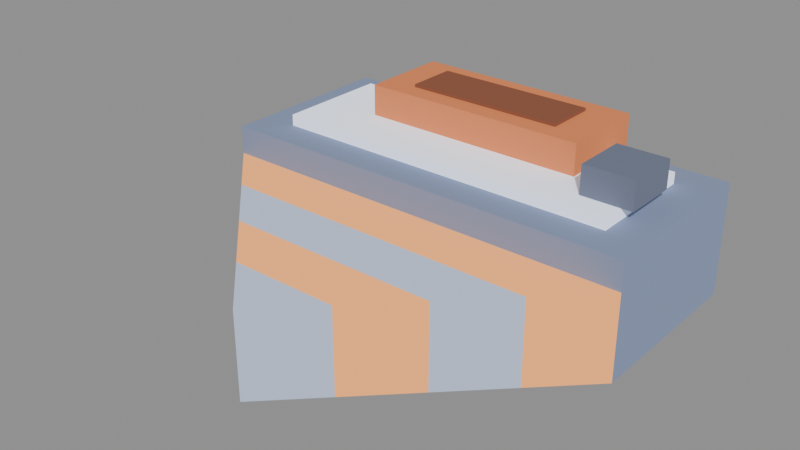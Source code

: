 # Source: s2-miner-paused-00.blend  (saved by Blender 5.2.44; exported with 4.5.12 LTS)
import bpy
from mathutils import Matrix  # noqa: F401  (used for matrix-valued properties, if any)

bpy.ops.wm.read_factory_settings(use_empty=True)
scene = bpy.context.scene
scene.name = 'Scene'

# ---- materials (node trees are filled in below, after node groups)
mat_pal_steel_1 = bpy.data.materials.new('pal-steel_1')
mat_pal_steel_3 = bpy.data.materials.new('pal-steel_3')
mat_pal_copper_1 = bpy.data.materials.new('pal-copper_1')
mat_pal_copper_0 = bpy.data.materials.new('pal-copper_0')
mat_pal_dim_1 = bpy.data.materials.new('pal-dim_1')
mat_pal_copper_2 = bpy.data.materials.new('pal-copper_2')
mat_pal_steel_2 = bpy.data.materials.new('pal-steel_2')

# ---- material node trees
mat_pal_steel_1.use_nodes = True; mat_pal_steel_1.node_tree.nodes.clear()
_N = mat_pal_steel_1.node_tree.nodes; _L = mat_pal_steel_1.node_tree.links
n0 = _N.new('ShaderNodeOutputMaterial'); n0.name = 'Material Output'; n0.location = (0, 0)
n1 = _N.new('ShaderNodeBsdfToon'); n1.name = 'Toon BSDF'; n1.location = (0, 0)
n1.width = 160
n1.inputs[0].default_value = (0.2045, 0.2495, 0.3756, 1.0)
n1.inputs[1].default_value = 0.8
n2 = _N.new('ShaderNodeEmission'); n2.name = 'Emission'; n2.location = (0, 0)
n2.inputs[0].default_value = (0.1022, 0.1248, 0.1878, 1.0)
n2.inputs[1].default_value = 0.25
n3 = _N.new('ShaderNodeAddShader'); n3.name = 'Add Shader'; n3.location = (0, 0)
_L.new(n1.outputs[0], n3.inputs[0])
_L.new(n2.outputs[0], n3.inputs[1])
_L.new(n3.outputs[0], n0.inputs[0])
n0.is_active_output = True
mat_pal_steel_3.use_nodes = True; mat_pal_steel_3.node_tree.nodes.clear()
_N = mat_pal_steel_3.node_tree.nodes; _L = mat_pal_steel_3.node_tree.links
n0 = _N.new('ShaderNodeOutputMaterial'); n0.name = 'Material Output'; n0.location = (0, 0)
n1 = _N.new('ShaderNodeBsdfToon'); n1.name = 'Toon BSDF'; n1.location = (0, 0)
n1.width = 160
n1.inputs[0].default_value = (1.054, 1.142, 1.317, 1.0)
n1.inputs[1].default_value = 0.8
n2 = _N.new('ShaderNodeEmission'); n2.name = 'Emission'; n2.location = (0, 0)
n2.inputs[0].default_value = (0.5271, 0.5711, 0.6584, 1.0)
n2.inputs[1].default_value = 0.25
n3 = _N.new('ShaderNodeAddShader'); n3.name = 'Add Shader'; n3.location = (0, 0)
_L.new(n1.outputs[0], n3.inputs[0])
_L.new(n2.outputs[0], n3.inputs[1])
_L.new(n3.outputs[0], n0.inputs[0])
n0.is_active_output = True
mat_pal_copper_1.use_nodes = True; mat_pal_copper_1.node_tree.nodes.clear()
_N = mat_pal_copper_1.node_tree.nodes; _L = mat_pal_copper_1.node_tree.links
n0 = _N.new('ShaderNodeOutputMaterial'); n0.name = 'Material Output'; n0.location = (0, 0)
n1 = _N.new('ShaderNodeBsdfToon'); n1.name = 'Toon BSDF'; n1.location = (0, 0)
n1.width = 160
n1.inputs[0].default_value = (0.6463, 0.2092, 0.08462, 1.0)
n1.inputs[1].default_value = 0.8
n2 = _N.new('ShaderNodeEmission'); n2.name = 'Emission'; n2.location = (0, 0)
n2.inputs[0].default_value = (0.3231, 0.1046, 0.04231, 1.0)
n2.inputs[1].default_value = 0.25
n3 = _N.new('ShaderNodeAddShader'); n3.name = 'Add Shader'; n3.location = (0, 0)
_L.new(n1.outputs[0], n3.inputs[0])
_L.new(n2.outputs[0], n3.inputs[1])
_L.new(n3.outputs[0], n0.inputs[0])
n0.is_active_output = True
mat_pal_copper_0.use_nodes = True; mat_pal_copper_0.node_tree.nodes.clear()
_N = mat_pal_copper_0.node_tree.nodes; _L = mat_pal_copper_0.node_tree.links
n0 = _N.new('ShaderNodeOutputMaterial'); n0.name = 'Material Output'; n0.location = (0, 0)
n1 = _N.new('ShaderNodeBsdfToon'); n1.name = 'Toon BSDF'; n1.location = (0, 0)
n1.width = 160
n1.inputs[0].default_value = (0.2239, 0.08462, 0.05037, 1.0)
n1.inputs[1].default_value = 0.8
n2 = _N.new('ShaderNodeEmission'); n2.name = 'Emission'; n2.location = (0, 0)
n2.inputs[0].default_value = (0.1119, 0.04231, 0.02519, 1.0)
n2.inputs[1].default_value = 0.25
n3 = _N.new('ShaderNodeAddShader'); n3.name = 'Add Shader'; n3.location = (0, 0)
_L.new(n1.outputs[0], n3.inputs[0])
_L.new(n2.outputs[0], n3.inputs[1])
_L.new(n3.outputs[0], n0.inputs[0])
n0.is_active_output = True
mat_pal_dim_1.use_nodes = True; mat_pal_dim_1.node_tree.nodes.clear()
_N = mat_pal_dim_1.node_tree.nodes; _L = mat_pal_dim_1.node_tree.links
n0 = _N.new('ShaderNodeOutputMaterial'); n0.name = 'Material Output'; n0.location = (0, 0)
n1 = _N.new('ShaderNodeBsdfToon'); n1.name = 'Toon BSDF'; n1.location = (0, 0)
n1.width = 160
n1.inputs[0].default_value = (0.137, 0.1564, 0.214, 1.0)
n1.inputs[1].default_value = 0.8
n2 = _N.new('ShaderNodeEmission'); n2.name = 'Emission'; n2.location = (0, 0)
n2.inputs[0].default_value = (0.06848, 0.07819, 0.107, 1.0)
n2.inputs[1].default_value = 0.25
n3 = _N.new('ShaderNodeAddShader'); n3.name = 'Add Shader'; n3.location = (0, 0)
_L.new(n1.outputs[0], n3.inputs[0])
_L.new(n2.outputs[0], n3.inputs[1])
_L.new(n3.outputs[0], n0.inputs[0])
n0.is_active_output = True
mat_pal_copper_2.use_nodes = True; mat_pal_copper_2.node_tree.nodes.clear()
_N = mat_pal_copper_2.node_tree.nodes; _L = mat_pal_copper_2.node_tree.links
n0 = _N.new('ShaderNodeOutputMaterial'); n0.name = 'Material Output'; n0.location = (0, 0)
n1 = _N.new('ShaderNodeBsdfToon'); n1.name = 'Toon BSDF'; n1.location = (0, 0)
n1.width = 160
n1.inputs[0].default_value = (1.262, 0.5083, 0.1688, 1.0)
n1.inputs[1].default_value = 0.8
n2 = _N.new('ShaderNodeEmission'); n2.name = 'Emission'; n2.location = (0, 0)
n2.inputs[0].default_value = (0.6308, 0.2542, 0.08438, 1.0)
n2.inputs[1].default_value = 0.25
n3 = _N.new('ShaderNodeAddShader'); n3.name = 'Add Shader'; n3.location = (0, 0)
_L.new(n1.outputs[0], n3.inputs[0])
_L.new(n2.outputs[0], n3.inputs[1])
_L.new(n3.outputs[0], n0.inputs[0])
n0.is_active_output = True
mat_pal_steel_2.use_nodes = True; mat_pal_steel_2.node_tree.nodes.clear()
_N = mat_pal_steel_2.node_tree.nodes; _L = mat_pal_steel_2.node_tree.links
n0 = _N.new('ShaderNodeOutputMaterial'); n0.name = 'Material Output'; n0.location = (0, 0)
n1 = _N.new('ShaderNodeBsdfToon'); n1.name = 'Toon BSDF'; n1.location = (0, 0)
n1.width = 160
n1.inputs[0].default_value = (0.5083, 0.5835, 0.7627, 1.0)
n1.inputs[1].default_value = 0.8
n2 = _N.new('ShaderNodeEmission'); n2.name = 'Emission'; n2.location = (0, 0)
n2.inputs[0].default_value = (0.2542, 0.2918, 0.3813, 1.0)
n2.inputs[1].default_value = 0.25
n3 = _N.new('ShaderNodeAddShader'); n3.name = 'Add Shader'; n3.location = (0, 0)
_L.new(n1.outputs[0], n3.inputs[0])
_L.new(n2.outputs[0], n3.inputs[1])
_L.new(n3.outputs[0], n0.inputs[0])
n0.is_active_output = True

# ---- meshes
me_body = bpy.data.meshes.new('body')
me_body.from_pydata([(-0.75, -0.2, 0.0), (0.75, -0.2, 0.0), (0.75, 0.45, 0.0), (-0.75, 0.45, 0.0), (-0.75, -0.2, 0.4), (0.75, -0.2, 0.4), (0.75, 0.45, 0.4), (-0.75, 0.45, 0.4)], [], [(3, 2, 1, 0), (4, 5, 6, 7), (0, 1, 5, 4), (1, 2, 6, 5), (2, 3, 7, 6), (3, 0, 4, 7)])
me_body.materials.append(mat_pal_steel_1)
me_body.update()
me_body_top = bpy.data.meshes.new('body-top')
me_body_top.from_pydata([(-0.62, -0.08, 0.4), (0.62, -0.08, 0.4), (0.62, 0.33, 0.4), (-0.62, 0.33, 0.4), (-0.62, -0.08, 0.44), (0.62, -0.08, 0.44), (0.62, 0.33, 0.44), (-0.62, 0.33, 0.44)], [], [(3, 2, 1, 0), (4, 5, 6, 7), (0, 1, 5, 4), (1, 2, 6, 5), (2, 3, 7, 6), (3, 0, 4, 7)])
me_body_top.materials.append(mat_pal_steel_3)
me_body_top.update()
me_hopper = bpy.data.meshes.new('hopper')
me_hopper.from_pydata([(-0.4, 0.1, 0.44), (0.4, 0.1, 0.44), (0.4, 0.42, 0.44), (-0.4, 0.42, 0.44), (-0.4, 0.1, 0.55), (0.4, 0.1, 0.55), (0.4, 0.42, 0.55), (-0.4, 0.42, 0.55)], [], [(3, 2, 1, 0), (4, 5, 6, 7), (0, 1, 5, 4), (1, 2, 6, 5), (2, 3, 7, 6), (3, 0, 4, 7)])
me_hopper.materials.append(mat_pal_copper_1)
me_hopper.update()
me_hopper_in = bpy.data.meshes.new('hopper-in')
me_hopper_in.from_pydata([(-0.28, 0.17, 0.55), (0.28, 0.17, 0.55), (0.28, 0.35, 0.55), (-0.28, 0.35, 0.55), (-0.28, 0.17, 0.56), (0.28, 0.17, 0.56), (0.28, 0.35, 0.56), (-0.28, 0.35, 0.56)], [], [(3, 2, 1, 0), (4, 5, 6, 7), (0, 1, 5, 4), (1, 2, 6, 5), (2, 3, 7, 6), (3, 0, 4, 7)])
me_hopper_in.materials.append(mat_pal_copper_0)
me_hopper_in.update()
me_lamp = bpy.data.meshes.new('lamp')
me_lamp.from_pydata([(0.48, 0.0, 0.44), (0.66, 0.0, 0.44), (0.66, 0.2, 0.44), (0.48, 0.2, 0.44), (0.48, 0.0, 0.54), (0.66, 0.0, 0.54), (0.66, 0.2, 0.54), (0.48, 0.2, 0.54)], [], [(3, 2, 1, 0), (4, 5, 6, 7), (0, 1, 5, 4), (1, 2, 6, 5), (2, 3, 7, 6), (3, 0, 4, 7)])
me_lamp.materials.append(mat_pal_dim_1)
me_lamp.update()
me_drill_0 = bpy.data.meshes.new('drill-0')
me_drill_0.from_pydata([(-0.75, -0.2, 0.0), (0.75, -0.2, 0.0), (0.5625, -0.385, 0.0), (-0.5625, -0.385, 0.0), (-0.75, -0.2, 0.3), (0.75, -0.2, 0.3), (0.5625, -0.385, 0.3), (-0.5625, -0.385, 0.3)], [], [(0, 1, 2, 3), (7, 6, 5, 4), (3, 2, 6, 7), (2, 1, 5, 6), (1, 0, 4, 5), (0, 3, 7, 4)])
me_drill_0.materials.append(mat_pal_copper_2)
me_drill_0.update()
me_drill_1 = bpy.data.meshes.new('drill-1')
me_drill_1.from_pydata([(-0.5625, -0.385, 0.0), (0.5625, -0.385, 0.0), (0.375, -0.57, 0.0), (-0.375, -0.57, 0.0), (-0.5625, -0.385, 0.3), (0.5625, -0.385, 0.3), (0.375, -0.57, 0.3), (-0.375, -0.57, 0.3)], [], [(0, 1, 2, 3), (7, 6, 5, 4), (3, 2, 6, 7), (2, 1, 5, 6), (1, 0, 4, 5), (0, 3, 7, 4)])
me_drill_1.materials.append(mat_pal_steel_2)
me_drill_1.update()
me_drill_2 = bpy.data.meshes.new('drill-2')
me_drill_2.from_pydata([(-0.375, -0.57, 0.0), (0.375, -0.57, 0.0), (0.1875, -0.755, 0.0), (-0.1875, -0.755, 0.0), (-0.375, -0.57, 0.3), (0.375, -0.57, 0.3), (0.1875, -0.755, 0.3), (-0.1875, -0.755, 0.3)], [], [(0, 1, 2, 3), (7, 6, 5, 4), (3, 2, 6, 7), (2, 1, 5, 6), (1, 0, 4, 5), (0, 3, 7, 4)])
me_drill_2.materials.append(mat_pal_copper_2)
me_drill_2.update()
me_drill_3 = bpy.data.meshes.new('drill-3')
me_drill_3.from_pydata([(-0.1875, -0.755, 0.0), (0.1875, -0.755, 0.0), (0.0, -0.94, 0.0), (-0.1875, -0.755, 0.3), (0.1875, -0.755, 0.3), (0.0, -0.94, 0.3)], [], [(0, 1, 2), (5, 4, 3), (2, 1, 4, 5), (1, 0, 3, 4), (0, 2, 5, 3)])
me_drill_3.materials.append(mat_pal_steel_2)
me_drill_3.update()

# ---- objects
ob_body = bpy.data.objects.new('body', me_body)
ob_body_top = bpy.data.objects.new('body-top', me_body_top)
ob_hopper = bpy.data.objects.new('hopper', me_hopper)
ob_hopper_in = bpy.data.objects.new('hopper-in', me_hopper_in)
ob_lamp = bpy.data.objects.new('lamp', me_lamp)
ob_drill_0 = bpy.data.objects.new('drill-0', me_drill_0)
ob_drill_1 = bpy.data.objects.new('drill-1', me_drill_1)
ob_drill_2 = bpy.data.objects.new('drill-2', me_drill_2)
ob_drill_3 = bpy.data.objects.new('drill-3', me_drill_3)

# ---- transforms, parenting, visibility, modifiers, constraints
ob_body.location = (0.0, 0.0, 0.0)
ob_body_top.location = (0.0, 0.0, 0.0)
ob_hopper.location = (0.0, 0.0, 0.0)
ob_hopper_in.location = (0.0, 0.0, 0.0)
ob_lamp.location = (0.0, 0.0, 0.0)
ob_drill_0.location = (0.0, 0.0, 0.0)
ob_drill_1.location = (0.0, 0.0, 0.0)
ob_drill_2.location = (0.0, 0.0, 0.0)
ob_drill_3.location = (0.0, 0.0, 0.0)

# ---- collection membership
scene.collection.objects.link(ob_body)
scene.collection.objects.link(ob_body_top)
scene.collection.objects.link(ob_hopper)
scene.collection.objects.link(ob_hopper_in)
scene.collection.objects.link(ob_lamp)
scene.collection.objects.link(ob_drill_0)
scene.collection.objects.link(ob_drill_1)
scene.collection.objects.link(ob_drill_2)
scene.collection.objects.link(ob_drill_3)

# ---- scene / render settings (as saved in the file)
scene.frame_start = 1; scene.frame_end = 250; scene.frame_set(1)
scene.render.engine = 'BLENDER_EEVEE_NEXT'
scene.render.bake_bias = 0.0
scene.render.bake_samples = 0
scene.render.compositor_device = 'GPU'
scene.eevee.use_volume_custom_range = False
scene.eevee.fast_gi_thickness_near = 0.1
scene.eevee.fast_gi_thickness_far = 0.0
scene.eevee.ray_tracing_options.screen_trace_thickness = 0.1
bpy.context.view_layer.update()

# ---- added for rendering (the .blend has no active camera and no usable light): camera, sun + grey world if the file has none
cam_auto = bpy.data.cameras.new('AutoCamera')
cam_auto.lens = 50.0
cam_auto.sensor_width = 36.0
cam_auto.clip_end = 1000.0
ob_auto_camera = bpy.data.objects.new('AutoCamera', cam_auto)
scene.collection.objects.link(ob_auto_camera)
ob_auto_camera.location = (1.96176, -2.59911, 1.84941)
ob_auto_camera.rotation_euler = (1.09748, -7.21219e-08, 0.694738)
scene.camera = ob_auto_camera
light_auto_sun = bpy.data.lights.new('AutoSun', 'SUN')
light_auto_sun.energy = 3.0
light_auto_sun.angle = 0.0523599
ob_auto_sun = bpy.data.objects.new('AutoSun', light_auto_sun)
scene.collection.objects.link(ob_auto_sun)
ob_auto_sun.rotation_euler = (0.872665, 0.174533, 0.523599)
if scene.world is None:
    world_auto = bpy.data.worlds.new('AutoWorld')
    world_auto.color = (0.3, 0.3, 0.3)
    scene.world = world_auto
bpy.context.view_layer.update()
